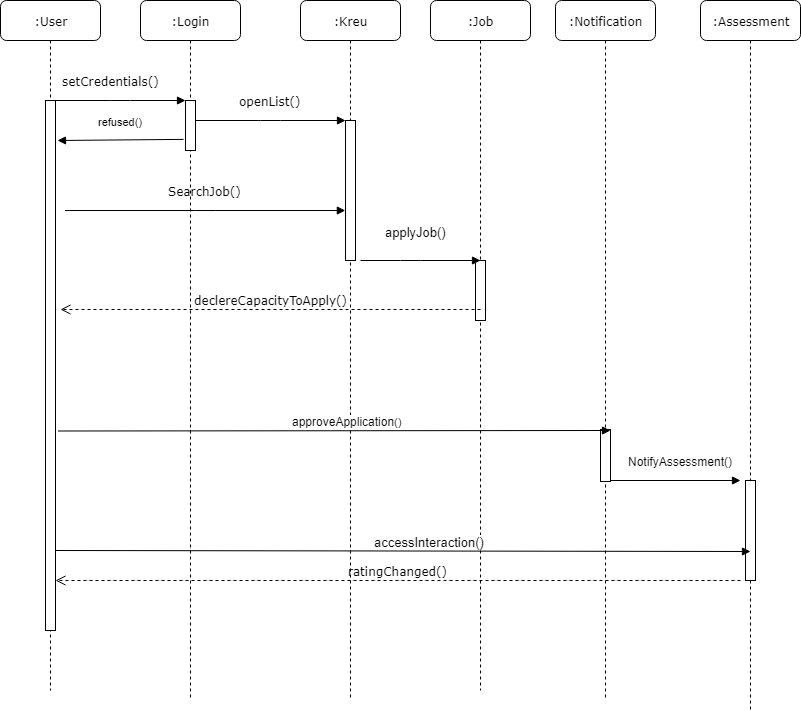

The diagram above was exported from draw.io. Its source (the exported page's mxGraphModel, read from the mxfile embedded in the PNG):
<mxGraphModel dx="1010" dy="533" grid="1" gridSize="10" guides="1" tooltips="1" connect="1" arrows="1" fold="1" page="1" pageScale="1" pageWidth="850" pageHeight="1100" math="0" shadow="0">
  <root>
    <mxCell id="0" />
    <mxCell id="1" parent="0" />
    <mxCell id="0yFMxzwcZIKnIAsPvEdD-1" value=":Login" style="shape=umlLifeline;perimeter=lifelinePerimeter;whiteSpace=wrap;html=1;container=1;collapsible=0;recursiveResize=0;outlineConnect=0;rounded=1;shadow=0;comic=0;labelBackgroundColor=none;strokeColor=#000000;strokeWidth=1;fillColor=#FFFFFF;fontFamily=Verdana;fontSize=12;fontColor=#000000;align=center;" vertex="1" parent="1">
      <mxGeometry x="170" y="85" width="100" height="700" as="geometry" />
    </mxCell>
    <mxCell id="0yFMxzwcZIKnIAsPvEdD-2" value="" style="html=1;points=[];perimeter=orthogonalPerimeter;rounded=0;shadow=0;comic=0;labelBackgroundColor=none;strokeColor=#000000;strokeWidth=1;fillColor=#FFFFFF;fontFamily=Verdana;fontSize=12;fontColor=#000000;align=center;" vertex="1" parent="0yFMxzwcZIKnIAsPvEdD-1">
      <mxGeometry x="45" y="100" width="10" height="50" as="geometry" />
    </mxCell>
    <mxCell id="0yFMxzwcZIKnIAsPvEdD-38" value="SearchJob()&lt;br&gt;" style="html=1;verticalAlign=bottom;endArrow=block;entryX=0;entryY=0;labelBackgroundColor=none;fontFamily=Verdana;fontSize=12;edgeStyle=elbowEdgeStyle;elbow=vertical;" edge="1" parent="0yFMxzwcZIKnIAsPvEdD-1">
      <mxGeometry y="10" relative="1" as="geometry">
        <mxPoint x="-75.5" y="210" as="sourcePoint" />
        <mxPoint as="offset" />
        <mxPoint x="204.83333333333348" y="210" as="targetPoint" />
      </mxGeometry>
    </mxCell>
    <mxCell id="0yFMxzwcZIKnIAsPvEdD-3" value=":Kreu" style="shape=umlLifeline;perimeter=lifelinePerimeter;whiteSpace=wrap;html=1;container=1;collapsible=0;recursiveResize=0;outlineConnect=0;rounded=1;shadow=0;comic=0;labelBackgroundColor=none;strokeColor=#000000;strokeWidth=1;fillColor=#FFFFFF;fontFamily=Verdana;fontSize=12;fontColor=#000000;align=center;" vertex="1" parent="1">
      <mxGeometry x="330" y="85" width="100" height="700" as="geometry" />
    </mxCell>
    <mxCell id="0yFMxzwcZIKnIAsPvEdD-4" value="" style="html=1;points=[];perimeter=orthogonalPerimeter;rounded=0;shadow=0;comic=0;labelBackgroundColor=none;strokeColor=#000000;strokeWidth=1;fillColor=#FFFFFF;fontFamily=Verdana;fontSize=12;fontColor=#000000;align=center;" vertex="1" parent="0yFMxzwcZIKnIAsPvEdD-3">
      <mxGeometry x="45" y="120" width="10" height="140" as="geometry" />
    </mxCell>
    <mxCell id="0yFMxzwcZIKnIAsPvEdD-5" value=":Job" style="shape=umlLifeline;perimeter=lifelinePerimeter;whiteSpace=wrap;html=1;container=1;collapsible=0;recursiveResize=0;outlineConnect=0;rounded=1;shadow=0;comic=0;labelBackgroundColor=none;strokeColor=#000000;strokeWidth=1;fillColor=#FFFFFF;fontFamily=Verdana;fontSize=12;fontColor=#000000;align=center;" vertex="1" parent="1">
      <mxGeometry x="460" y="85" width="100" height="690" as="geometry" />
    </mxCell>
    <mxCell id="0yFMxzwcZIKnIAsPvEdD-39" value="" style="html=1;points=[];perimeter=orthogonalPerimeter;rounded=0;shadow=0;comic=0;labelBackgroundColor=none;strokeColor=#000000;strokeWidth=1;fillColor=#FFFFFF;fontFamily=Verdana;fontSize=12;fontColor=#000000;align=center;" vertex="1" parent="0yFMxzwcZIKnIAsPvEdD-5">
      <mxGeometry x="45" y="260" width="10" height="60" as="geometry" />
    </mxCell>
    <mxCell id="0yFMxzwcZIKnIAsPvEdD-12" value=":User" style="shape=umlLifeline;perimeter=lifelinePerimeter;whiteSpace=wrap;html=1;container=1;collapsible=0;recursiveResize=0;outlineConnect=0;rounded=1;shadow=0;comic=0;labelBackgroundColor=none;strokeColor=#000000;strokeWidth=1;fillColor=#FFFFFF;fontFamily=Verdana;fontSize=12;fontColor=#000000;align=center;" vertex="1" parent="1">
      <mxGeometry x="30" y="85" width="100" height="690" as="geometry" />
    </mxCell>
    <mxCell id="0yFMxzwcZIKnIAsPvEdD-13" value="" style="html=1;points=[];perimeter=orthogonalPerimeter;rounded=0;shadow=0;comic=0;labelBackgroundColor=none;strokeColor=#000000;strokeWidth=1;fillColor=#FFFFFF;fontFamily=Verdana;fontSize=12;fontColor=#000000;align=center;" vertex="1" parent="0yFMxzwcZIKnIAsPvEdD-12">
      <mxGeometry x="45" y="100" width="10" height="530" as="geometry" />
    </mxCell>
    <mxCell id="0yFMxzwcZIKnIAsPvEdD-16" value="setCredentials()" style="html=1;verticalAlign=bottom;endArrow=block;entryX=0;entryY=0;labelBackgroundColor=none;fontFamily=Verdana;fontSize=12;edgeStyle=elbowEdgeStyle;elbow=vertical;" edge="1" parent="1" source="0yFMxzwcZIKnIAsPvEdD-13" target="0yFMxzwcZIKnIAsPvEdD-2">
      <mxGeometry y="14" relative="1" as="geometry">
        <mxPoint x="150" y="195" as="sourcePoint" />
        <Array as="points">
          <mxPoint x="150" y="185" />
        </Array>
        <mxPoint x="-10" y="4" as="offset" />
      </mxGeometry>
    </mxCell>
    <mxCell id="0yFMxzwcZIKnIAsPvEdD-17" value="openList()" style="html=1;verticalAlign=bottom;endArrow=block;entryX=0;entryY=0;labelBackgroundColor=none;fontFamily=Verdana;fontSize=12;edgeStyle=elbowEdgeStyle;elbow=vertical;" edge="1" parent="1" source="0yFMxzwcZIKnIAsPvEdD-2" target="0yFMxzwcZIKnIAsPvEdD-4">
      <mxGeometry y="10" relative="1" as="geometry">
        <mxPoint x="300" y="205" as="sourcePoint" />
        <mxPoint as="offset" />
      </mxGeometry>
    </mxCell>
    <mxCell id="0yFMxzwcZIKnIAsPvEdD-18" value="refused()" style="html=1;verticalAlign=bottom;endArrow=block;exitX=0.088;exitY=0.171;exitDx=0;exitDy=0;exitPerimeter=0;" edge="1" parent="1">
      <mxGeometry x="-0.0004" y="-9" width="80" relative="1" as="geometry">
        <mxPoint x="213.1176470588232" y="223.8823529411767" as="sourcePoint" />
        <mxPoint x="87" y="225" as="targetPoint" />
        <mxPoint as="offset" />
      </mxGeometry>
    </mxCell>
    <mxCell id="0yFMxzwcZIKnIAsPvEdD-19" value="declereCapacityToApply()" style="html=1;verticalAlign=bottom;endArrow=open;dashed=1;endSize=8;labelBackgroundColor=none;fontFamily=Verdana;fontSize=12;" edge="1" parent="1">
      <mxGeometry relative="1" as="geometry">
        <mxPoint x="90" y="394" as="targetPoint" />
        <mxPoint x="510" y="394" as="sourcePoint" />
      </mxGeometry>
    </mxCell>
    <mxCell id="0yFMxzwcZIKnIAsPvEdD-22" value=":Notification" style="shape=umlLifeline;perimeter=lifelinePerimeter;whiteSpace=wrap;html=1;container=1;collapsible=0;recursiveResize=0;outlineConnect=0;rounded=1;shadow=0;comic=0;labelBackgroundColor=none;strokeColor=#000000;strokeWidth=1;fillColor=#FFFFFF;fontFamily=Verdana;fontSize=12;fontColor=#000000;align=center;" vertex="1" parent="1">
      <mxGeometry x="585" y="85" width="100" height="700" as="geometry" />
    </mxCell>
    <mxCell id="0yFMxzwcZIKnIAsPvEdD-23" value="" style="html=1;points=[];perimeter=orthogonalPerimeter;rounded=0;shadow=0;comic=0;labelBackgroundColor=none;strokeColor=#000000;strokeWidth=1;fillColor=#FFFFFF;fontFamily=Verdana;fontSize=12;fontColor=#000000;align=center;" vertex="1" parent="0yFMxzwcZIKnIAsPvEdD-22">
      <mxGeometry x="45" y="429" width="10" height="52" as="geometry" />
    </mxCell>
    <mxCell id="0yFMxzwcZIKnIAsPvEdD-24" value=":Assessment" style="shape=umlLifeline;perimeter=lifelinePerimeter;whiteSpace=wrap;html=1;container=1;collapsible=0;recursiveResize=0;outlineConnect=0;rounded=1;shadow=0;comic=0;labelBackgroundColor=none;strokeColor=#000000;strokeWidth=1;fillColor=#FFFFFF;fontFamily=Verdana;fontSize=12;fontColor=#000000;align=center;" vertex="1" parent="1">
      <mxGeometry x="730" y="85" width="100" height="710" as="geometry" />
    </mxCell>
    <mxCell id="0yFMxzwcZIKnIAsPvEdD-25" value="" style="html=1;points=[];perimeter=orthogonalPerimeter;rounded=0;shadow=0;comic=0;labelBackgroundColor=none;strokeColor=#000000;strokeWidth=1;fillColor=#FFFFFF;fontFamily=Verdana;fontSize=12;fontColor=#000000;align=center;" vertex="1" parent="0yFMxzwcZIKnIAsPvEdD-24">
      <mxGeometry x="45" y="480" width="10" height="100" as="geometry" />
    </mxCell>
    <mxCell id="0yFMxzwcZIKnIAsPvEdD-33" value="&lt;font style=&quot;font-size: 12px&quot;&gt;approveApplication&lt;/font&gt;()" style="html=1;verticalAlign=bottom;endArrow=block;" edge="1" parent="1">
      <mxGeometry x="0.0467" width="80" relative="1" as="geometry">
        <mxPoint x="87.5" y="515.5" as="sourcePoint" />
        <mxPoint x="640" y="515" as="targetPoint" />
        <mxPoint x="1" as="offset" />
      </mxGeometry>
    </mxCell>
    <mxCell id="0yFMxzwcZIKnIAsPvEdD-35" value="ratingChanged()" style="html=1;verticalAlign=bottom;endArrow=open;dashed=1;endSize=8;labelBackgroundColor=none;fontFamily=Verdana;fontSize=12;" edge="1" parent="1">
      <mxGeometry relative="1" as="geometry">
        <mxPoint x="85" y="665" as="targetPoint" />
        <mxPoint x="770" y="665" as="sourcePoint" />
      </mxGeometry>
    </mxCell>
    <mxCell id="0yFMxzwcZIKnIAsPvEdD-36" value="&lt;font style=&quot;font-size: 13px&quot;&gt;accessInteraction()&lt;/font&gt;" style="html=1;verticalAlign=bottom;endArrow=block;" edge="1" parent="1">
      <mxGeometry x="0.0749" width="80" relative="1" as="geometry">
        <mxPoint x="85" y="635" as="sourcePoint" />
        <mxPoint x="780" y="636" as="targetPoint" />
        <mxPoint as="offset" />
      </mxGeometry>
    </mxCell>
    <mxCell id="0yFMxzwcZIKnIAsPvEdD-40" value="&lt;font style=&quot;font-size: 13px&quot;&gt;applyJob()&lt;/font&gt;" style="html=1;verticalAlign=bottom;endArrow=block;" edge="1" parent="1">
      <mxGeometry x="-0.0769" y="19" width="80" relative="1" as="geometry">
        <mxPoint x="390" y="345" as="sourcePoint" />
        <mxPoint x="510" y="345" as="targetPoint" />
        <Array as="points">
          <mxPoint x="440" y="345" />
        </Array>
        <mxPoint as="offset" />
      </mxGeometry>
    </mxCell>
    <mxCell id="0yFMxzwcZIKnIAsPvEdD-42" value="&lt;font style=&quot;font-size: 12px&quot;&gt;NotifyAssessment()&lt;/font&gt;" style="html=1;verticalAlign=bottom;endArrow=block;" edge="1" parent="1">
      <mxGeometry x="0.0769" y="10" width="80" relative="1" as="geometry">
        <mxPoint x="640" y="565" as="sourcePoint" />
        <mxPoint x="770" y="565" as="targetPoint" />
        <mxPoint as="offset" />
      </mxGeometry>
    </mxCell>
  </root>
</mxGraphModel>